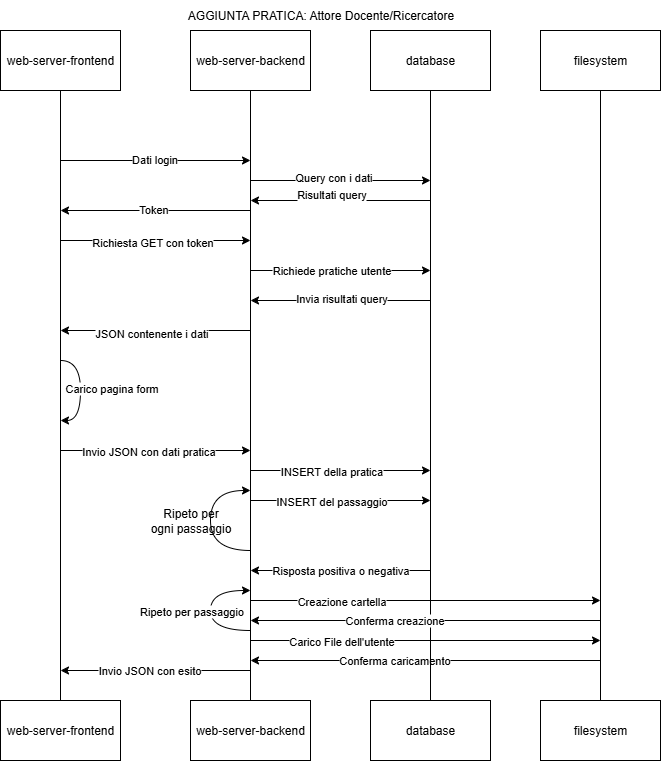

The diagram above was exported from draw.io. Its source (the exported page's mxGraphModel, read from the mxfile embedded in the PNG):
<mxGraphModel dx="2244" dy="1756" grid="1" gridSize="10" guides="1" tooltips="1" connect="1" arrows="1" fold="1" page="1" pageScale="1" pageWidth="827" pageHeight="1169" math="0" shadow="0">
  <root>
    <mxCell id="0" />
    <mxCell id="1" parent="0" />
    <mxCell id="Fez5cNPgfiOuVHBawfNf-38" value="" style="group" parent="1" connectable="0" vertex="1">
      <mxGeometry x="1250" width="660" height="760" as="geometry" />
    </mxCell>
    <mxCell id="ayM6POHVyx6RDkYrtm0z-6" value="" style="group" parent="Fez5cNPgfiOuVHBawfNf-38" connectable="0" vertex="1">
      <mxGeometry y="30" width="120" height="730" as="geometry" />
    </mxCell>
    <mxCell id="ayM6POHVyx6RDkYrtm0z-3" value="web-server-frontend" style="rounded=0;whiteSpace=wrap;html=1;" parent="ayM6POHVyx6RDkYrtm0z-6" vertex="1">
      <mxGeometry width="120" height="60" as="geometry" />
    </mxCell>
    <mxCell id="ayM6POHVyx6RDkYrtm0z-4" value="web-server-frontend" style="rounded=0;whiteSpace=wrap;html=1;" parent="ayM6POHVyx6RDkYrtm0z-6" vertex="1">
      <mxGeometry y="670" width="120" height="60" as="geometry" />
    </mxCell>
    <mxCell id="ayM6POHVyx6RDkYrtm0z-5" value="" style="endArrow=none;html=1;rounded=0;entryX=0.5;entryY=1;entryDx=0;entryDy=0;exitX=0.5;exitY=0;exitDx=0;exitDy=0;" parent="ayM6POHVyx6RDkYrtm0z-6" source="ayM6POHVyx6RDkYrtm0z-4" target="ayM6POHVyx6RDkYrtm0z-3" edge="1">
      <mxGeometry width="50" height="50" relative="1" as="geometry">
        <mxPoint x="210" y="710" as="sourcePoint" />
        <mxPoint x="260" y="660" as="targetPoint" />
      </mxGeometry>
    </mxCell>
    <mxCell id="Fez5cNPgfiOuVHBawfNf-36" value="" style="endArrow=classic;html=1;rounded=0;" parent="ayM6POHVyx6RDkYrtm0z-6" edge="1">
      <mxGeometry width="50" height="50" relative="1" as="geometry">
        <mxPoint x="250" y="640" as="sourcePoint" />
        <mxPoint x="60" y="640" as="targetPoint" />
      </mxGeometry>
    </mxCell>
    <mxCell id="Fez5cNPgfiOuVHBawfNf-37" value="Invio JSON con esito" style="edgeLabel;html=1;align=center;verticalAlign=middle;resizable=0;points=[];" parent="Fez5cNPgfiOuVHBawfNf-36" connectable="0" vertex="1">
      <mxGeometry x="0.0737" y="-1" relative="1" as="geometry">
        <mxPoint as="offset" />
      </mxGeometry>
    </mxCell>
    <mxCell id="ayM6POHVyx6RDkYrtm0z-7" value="" style="group" parent="Fez5cNPgfiOuVHBawfNf-38" connectable="0" vertex="1">
      <mxGeometry x="190" y="30" width="120" height="730" as="geometry" />
    </mxCell>
    <mxCell id="ayM6POHVyx6RDkYrtm0z-8" value="web-server-backend" style="rounded=0;whiteSpace=wrap;html=1;" parent="ayM6POHVyx6RDkYrtm0z-7" vertex="1">
      <mxGeometry width="120" height="60" as="geometry" />
    </mxCell>
    <mxCell id="ayM6POHVyx6RDkYrtm0z-9" value="web-server-backend" style="rounded=0;whiteSpace=wrap;html=1;" parent="ayM6POHVyx6RDkYrtm0z-7" vertex="1">
      <mxGeometry y="670" width="120" height="60" as="geometry" />
    </mxCell>
    <mxCell id="ayM6POHVyx6RDkYrtm0z-10" value="" style="endArrow=none;html=1;rounded=0;entryX=0.5;entryY=1;entryDx=0;entryDy=0;exitX=0.5;exitY=0;exitDx=0;exitDy=0;" parent="ayM6POHVyx6RDkYrtm0z-7" source="ayM6POHVyx6RDkYrtm0z-9" target="ayM6POHVyx6RDkYrtm0z-8" edge="1">
      <mxGeometry width="50" height="50" relative="1" as="geometry">
        <mxPoint x="210" y="710" as="sourcePoint" />
        <mxPoint x="260" y="660" as="targetPoint" />
      </mxGeometry>
    </mxCell>
    <mxCell id="Fez5cNPgfiOuVHBawfNf-4" value="" style="endArrow=classic;html=1;rounded=0;" parent="ayM6POHVyx6RDkYrtm0z-7" edge="1">
      <mxGeometry width="50" height="50" relative="1" as="geometry">
        <mxPoint x="60" y="180" as="sourcePoint" />
        <mxPoint x="-130" y="180" as="targetPoint" />
      </mxGeometry>
    </mxCell>
    <mxCell id="Fez5cNPgfiOuVHBawfNf-5" value="Token" style="edgeLabel;html=1;align=center;verticalAlign=middle;resizable=0;points=[];" parent="Fez5cNPgfiOuVHBawfNf-4" connectable="0" vertex="1">
      <mxGeometry x="0.0211" y="-2" relative="1" as="geometry">
        <mxPoint as="offset" />
      </mxGeometry>
    </mxCell>
    <mxCell id="Fez5cNPgfiOuVHBawfNf-31" value="Ripeto per &lt;br&gt;ogni passaggio" style="text;html=1;align=center;verticalAlign=middle;resizable=0;points=[];autosize=1;strokeColor=none;fillColor=none;" parent="ayM6POHVyx6RDkYrtm0z-7" vertex="1">
      <mxGeometry x="-50" y="470" width="100" height="40" as="geometry" />
    </mxCell>
    <mxCell id="AYYAhYePlWgIAPmdibwj-56" value="" style="endArrow=classic;html=1;rounded=0;" edge="1" parent="ayM6POHVyx6RDkYrtm0z-7">
      <mxGeometry width="50" height="50" relative="1" as="geometry">
        <mxPoint x="60" y="610" as="sourcePoint" />
        <mxPoint x="410" y="610" as="targetPoint" />
      </mxGeometry>
    </mxCell>
    <mxCell id="AYYAhYePlWgIAPmdibwj-57" value="Carico File dell'utente" style="edgeLabel;html=1;align=center;verticalAlign=middle;resizable=0;points=[];" connectable="0" vertex="1" parent="AYYAhYePlWgIAPmdibwj-56">
      <mxGeometry x="-0.5543" y="2" relative="1" as="geometry">
        <mxPoint x="12" y="2" as="offset" />
      </mxGeometry>
    </mxCell>
    <mxCell id="AYYAhYePlWgIAPmdibwj-58" value="" style="endArrow=classic;html=1;rounded=0;" edge="1" parent="ayM6POHVyx6RDkYrtm0z-7">
      <mxGeometry width="50" height="50" relative="1" as="geometry">
        <mxPoint x="410" y="630" as="sourcePoint" />
        <mxPoint x="60" y="630" as="targetPoint" />
      </mxGeometry>
    </mxCell>
    <mxCell id="AYYAhYePlWgIAPmdibwj-59" value="Conferma caricamento" style="edgeLabel;html=1;align=center;verticalAlign=middle;resizable=0;points=[];" connectable="0" vertex="1" parent="AYYAhYePlWgIAPmdibwj-58">
      <mxGeometry x="0.1771" y="-1" relative="1" as="geometry">
        <mxPoint as="offset" />
      </mxGeometry>
    </mxCell>
    <mxCell id="ayM6POHVyx6RDkYrtm0z-11" value="" style="group" parent="Fez5cNPgfiOuVHBawfNf-38" connectable="0" vertex="1">
      <mxGeometry x="370" y="30" width="120" height="730" as="geometry" />
    </mxCell>
    <mxCell id="ayM6POHVyx6RDkYrtm0z-12" value="database" style="rounded=0;whiteSpace=wrap;html=1;" parent="ayM6POHVyx6RDkYrtm0z-11" vertex="1">
      <mxGeometry width="120" height="60" as="geometry" />
    </mxCell>
    <mxCell id="ayM6POHVyx6RDkYrtm0z-13" value="database" style="rounded=0;whiteSpace=wrap;html=1;" parent="ayM6POHVyx6RDkYrtm0z-11" vertex="1">
      <mxGeometry y="670" width="120" height="60" as="geometry" />
    </mxCell>
    <mxCell id="ayM6POHVyx6RDkYrtm0z-14" value="" style="endArrow=none;html=1;rounded=0;entryX=0.5;entryY=1;entryDx=0;entryDy=0;exitX=0.5;exitY=0;exitDx=0;exitDy=0;" parent="ayM6POHVyx6RDkYrtm0z-11" source="ayM6POHVyx6RDkYrtm0z-13" target="ayM6POHVyx6RDkYrtm0z-12" edge="1">
      <mxGeometry width="50" height="50" relative="1" as="geometry">
        <mxPoint x="210" y="710" as="sourcePoint" />
        <mxPoint x="260" y="660" as="targetPoint" />
      </mxGeometry>
    </mxCell>
    <mxCell id="ayM6POHVyx6RDkYrtm0z-15" value="" style="group" parent="Fez5cNPgfiOuVHBawfNf-38" connectable="0" vertex="1">
      <mxGeometry x="540" y="30" width="120" height="730" as="geometry" />
    </mxCell>
    <mxCell id="ayM6POHVyx6RDkYrtm0z-16" value="filesystem" style="rounded=0;whiteSpace=wrap;html=1;" parent="ayM6POHVyx6RDkYrtm0z-15" vertex="1">
      <mxGeometry width="120" height="60" as="geometry" />
    </mxCell>
    <mxCell id="ayM6POHVyx6RDkYrtm0z-17" value="filesystem" style="rounded=0;whiteSpace=wrap;html=1;" parent="ayM6POHVyx6RDkYrtm0z-15" vertex="1">
      <mxGeometry y="670" width="120" height="60" as="geometry" />
    </mxCell>
    <mxCell id="ayM6POHVyx6RDkYrtm0z-18" value="" style="endArrow=none;html=1;rounded=0;entryX=0.5;entryY=1;entryDx=0;entryDy=0;exitX=0.5;exitY=0;exitDx=0;exitDy=0;" parent="ayM6POHVyx6RDkYrtm0z-15" source="ayM6POHVyx6RDkYrtm0z-17" target="ayM6POHVyx6RDkYrtm0z-16" edge="1">
      <mxGeometry width="50" height="50" relative="1" as="geometry">
        <mxPoint x="210" y="710" as="sourcePoint" />
        <mxPoint x="260" y="660" as="targetPoint" />
      </mxGeometry>
    </mxCell>
    <mxCell id="Fez5cNPgfiOuVHBawfNf-2" value="" style="endArrow=classic;html=1;rounded=0;" parent="Fez5cNPgfiOuVHBawfNf-38" edge="1">
      <mxGeometry width="50" height="50" relative="1" as="geometry">
        <mxPoint x="60" y="160" as="sourcePoint" />
        <mxPoint x="250" y="160" as="targetPoint" />
      </mxGeometry>
    </mxCell>
    <mxCell id="Fez5cNPgfiOuVHBawfNf-3" value="Dati login" style="edgeLabel;html=1;align=center;verticalAlign=middle;resizable=0;points=[];" parent="Fez5cNPgfiOuVHBawfNf-2" connectable="0" vertex="1">
      <mxGeometry x="-0.0105" y="2" relative="1" as="geometry">
        <mxPoint as="offset" />
      </mxGeometry>
    </mxCell>
    <mxCell id="Fez5cNPgfiOuVHBawfNf-6" value="" style="endArrow=classic;html=1;rounded=0;" parent="Fez5cNPgfiOuVHBawfNf-38" edge="1">
      <mxGeometry width="50" height="50" relative="1" as="geometry">
        <mxPoint x="250" y="180" as="sourcePoint" />
        <mxPoint x="430" y="180" as="targetPoint" />
      </mxGeometry>
    </mxCell>
    <mxCell id="Fez5cNPgfiOuVHBawfNf-7" value="Text" style="edgeLabel;html=1;align=center;verticalAlign=middle;resizable=0;points=[];" parent="Fez5cNPgfiOuVHBawfNf-6" connectable="0" vertex="1">
      <mxGeometry x="-0.1" y="2" relative="1" as="geometry">
        <mxPoint as="offset" />
      </mxGeometry>
    </mxCell>
    <mxCell id="Fez5cNPgfiOuVHBawfNf-8" value="Query con i dati" style="edgeLabel;html=1;align=center;verticalAlign=middle;resizable=0;points=[];" parent="Fez5cNPgfiOuVHBawfNf-6" connectable="0" vertex="1">
      <mxGeometry x="-0.0778" y="4" relative="1" as="geometry">
        <mxPoint as="offset" />
      </mxGeometry>
    </mxCell>
    <mxCell id="Fez5cNPgfiOuVHBawfNf-9" value="" style="endArrow=classic;html=1;rounded=0;" parent="Fez5cNPgfiOuVHBawfNf-38" edge="1">
      <mxGeometry width="50" height="50" relative="1" as="geometry">
        <mxPoint x="430" y="200" as="sourcePoint" />
        <mxPoint x="250" y="200" as="targetPoint" />
      </mxGeometry>
    </mxCell>
    <mxCell id="Fez5cNPgfiOuVHBawfNf-10" value="Risultati query" style="edgeLabel;html=1;align=center;verticalAlign=middle;resizable=0;points=[];" parent="Fez5cNPgfiOuVHBawfNf-9" connectable="0" vertex="1">
      <mxGeometry x="0.1111" y="5" relative="1" as="geometry">
        <mxPoint y="-12" as="offset" />
      </mxGeometry>
    </mxCell>
    <mxCell id="Fez5cNPgfiOuVHBawfNf-11" value="" style="endArrow=classic;html=1;rounded=0;" parent="Fez5cNPgfiOuVHBawfNf-38" edge="1">
      <mxGeometry width="50" height="50" relative="1" as="geometry">
        <mxPoint x="60" y="240" as="sourcePoint" />
        <mxPoint x="250" y="240" as="targetPoint" />
      </mxGeometry>
    </mxCell>
    <mxCell id="Fez5cNPgfiOuVHBawfNf-12" value="Richiesta GET con token" style="edgeLabel;html=1;align=center;verticalAlign=middle;resizable=0;points=[];" parent="Fez5cNPgfiOuVHBawfNf-11" connectable="0" vertex="1">
      <mxGeometry x="-0.0421" y="-1" relative="1" as="geometry">
        <mxPoint as="offset" />
      </mxGeometry>
    </mxCell>
    <mxCell id="Fez5cNPgfiOuVHBawfNf-14" value="" style="endArrow=classic;html=1;rounded=0;" parent="Fez5cNPgfiOuVHBawfNf-38" edge="1">
      <mxGeometry width="50" height="50" relative="1" as="geometry">
        <mxPoint x="250" y="270" as="sourcePoint" />
        <mxPoint x="430" y="270" as="targetPoint" />
      </mxGeometry>
    </mxCell>
    <mxCell id="Fez5cNPgfiOuVHBawfNf-15" value="Richiede pratiche utente" style="edgeLabel;html=1;align=center;verticalAlign=middle;resizable=0;points=[];" parent="Fez5cNPgfiOuVHBawfNf-14" connectable="0" vertex="1">
      <mxGeometry x="-0.1333" y="1" relative="1" as="geometry">
        <mxPoint x="2" as="offset" />
      </mxGeometry>
    </mxCell>
    <mxCell id="Fez5cNPgfiOuVHBawfNf-17" value="" style="endArrow=classic;html=1;rounded=0;" parent="Fez5cNPgfiOuVHBawfNf-38" edge="1">
      <mxGeometry width="50" height="50" relative="1" as="geometry">
        <mxPoint x="430" y="300" as="sourcePoint" />
        <mxPoint x="250" y="300" as="targetPoint" />
      </mxGeometry>
    </mxCell>
    <mxCell id="Fez5cNPgfiOuVHBawfNf-18" value="Invia risultati query" style="edgeLabel;html=1;align=center;verticalAlign=middle;resizable=0;points=[];" parent="Fez5cNPgfiOuVHBawfNf-17" connectable="0" vertex="1">
      <mxGeometry x="0.1556" y="-3" relative="1" as="geometry">
        <mxPoint x="14" as="offset" />
      </mxGeometry>
    </mxCell>
    <mxCell id="Fez5cNPgfiOuVHBawfNf-19" value="" style="endArrow=classic;html=1;rounded=0;" parent="Fez5cNPgfiOuVHBawfNf-38" edge="1">
      <mxGeometry width="50" height="50" relative="1" as="geometry">
        <mxPoint x="250" y="330" as="sourcePoint" />
        <mxPoint x="60" y="330" as="targetPoint" />
      </mxGeometry>
    </mxCell>
    <mxCell id="Fez5cNPgfiOuVHBawfNf-20" value="JSON contenente i dati" style="edgeLabel;html=1;align=center;verticalAlign=middle;resizable=0;points=[];" parent="Fez5cNPgfiOuVHBawfNf-19" connectable="0" vertex="1">
      <mxGeometry x="0.1263" y="2" relative="1" as="geometry">
        <mxPoint x="7" as="offset" />
      </mxGeometry>
    </mxCell>
    <mxCell id="Fez5cNPgfiOuVHBawfNf-21" value="AGGIUNTA PRATICA: Attore Docente/Ricercatore" style="text;html=1;align=center;verticalAlign=middle;resizable=0;points=[];autosize=1;strokeColor=none;fillColor=none;" parent="Fez5cNPgfiOuVHBawfNf-38" vertex="1">
      <mxGeometry x="175" width="290" height="30" as="geometry" />
    </mxCell>
    <mxCell id="Fez5cNPgfiOuVHBawfNf-22" value="" style="endArrow=classic;html=1;rounded=0;edgeStyle=orthogonalEdgeStyle;curved=1;" parent="Fez5cNPgfiOuVHBawfNf-38" edge="1">
      <mxGeometry width="50" height="50" relative="1" as="geometry">
        <mxPoint x="60" y="360" as="sourcePoint" />
        <mxPoint x="60" y="420" as="targetPoint" />
        <Array as="points">
          <mxPoint x="80" y="360" />
          <mxPoint x="80" y="420" />
        </Array>
      </mxGeometry>
    </mxCell>
    <mxCell id="Fez5cNPgfiOuVHBawfNf-23" value="Carico pagina form" style="edgeLabel;html=1;align=center;verticalAlign=middle;resizable=0;points=[];" parent="Fez5cNPgfiOuVHBawfNf-22" connectable="0" vertex="1">
      <mxGeometry x="0.0367" y="1" relative="1" as="geometry">
        <mxPoint x="29" y="-4" as="offset" />
      </mxGeometry>
    </mxCell>
    <mxCell id="Fez5cNPgfiOuVHBawfNf-24" value="" style="endArrow=classic;html=1;rounded=0;" parent="Fez5cNPgfiOuVHBawfNf-38" edge="1">
      <mxGeometry width="50" height="50" relative="1" as="geometry">
        <mxPoint x="60" y="450" as="sourcePoint" />
        <mxPoint x="250" y="450" as="targetPoint" />
      </mxGeometry>
    </mxCell>
    <mxCell id="Fez5cNPgfiOuVHBawfNf-25" value="Invio JSON con dati pratica" style="edgeLabel;html=1;align=center;verticalAlign=middle;resizable=0;points=[];" parent="Fez5cNPgfiOuVHBawfNf-24" connectable="0" vertex="1">
      <mxGeometry x="-0.0916" relative="1" as="geometry">
        <mxPoint as="offset" />
      </mxGeometry>
    </mxCell>
    <mxCell id="Fez5cNPgfiOuVHBawfNf-26" value="" style="endArrow=classic;html=1;rounded=0;" parent="Fez5cNPgfiOuVHBawfNf-38" edge="1">
      <mxGeometry width="50" height="50" relative="1" as="geometry">
        <mxPoint x="250" y="470" as="sourcePoint" />
        <mxPoint x="430" y="470" as="targetPoint" />
      </mxGeometry>
    </mxCell>
    <mxCell id="Fez5cNPgfiOuVHBawfNf-27" value="INSERT della pratica" style="edgeLabel;html=1;align=center;verticalAlign=middle;resizable=0;points=[];" parent="Fez5cNPgfiOuVHBawfNf-26" connectable="0" vertex="1">
      <mxGeometry x="-0.2569" relative="1" as="geometry">
        <mxPoint x="13" as="offset" />
      </mxGeometry>
    </mxCell>
    <mxCell id="Fez5cNPgfiOuVHBawfNf-28" value="" style="endArrow=classic;html=1;rounded=0;" parent="Fez5cNPgfiOuVHBawfNf-38" edge="1">
      <mxGeometry width="50" height="50" relative="1" as="geometry">
        <mxPoint x="250" y="500" as="sourcePoint" />
        <mxPoint x="430" y="500" as="targetPoint" />
      </mxGeometry>
    </mxCell>
    <mxCell id="Fez5cNPgfiOuVHBawfNf-29" value="INSERT del passaggio" style="edgeLabel;html=1;align=center;verticalAlign=middle;resizable=0;points=[];" parent="Fez5cNPgfiOuVHBawfNf-28" connectable="0" vertex="1">
      <mxGeometry x="-0.3111" y="-3" relative="1" as="geometry">
        <mxPoint x="18" y="-3" as="offset" />
      </mxGeometry>
    </mxCell>
    <mxCell id="Fez5cNPgfiOuVHBawfNf-30" value="" style="endArrow=classic;html=1;rounded=0;edgeStyle=orthogonalEdgeStyle;curved=1;" parent="Fez5cNPgfiOuVHBawfNf-38" edge="1">
      <mxGeometry width="50" height="50" relative="1" as="geometry">
        <mxPoint x="250" y="550" as="sourcePoint" />
        <mxPoint x="250" y="490" as="targetPoint" />
        <Array as="points">
          <mxPoint x="210" y="550" />
          <mxPoint x="210" y="490" />
        </Array>
      </mxGeometry>
    </mxCell>
    <mxCell id="Fez5cNPgfiOuVHBawfNf-32" value="" style="endArrow=classic;html=1;rounded=0;" parent="Fez5cNPgfiOuVHBawfNf-38" edge="1">
      <mxGeometry width="50" height="50" relative="1" as="geometry">
        <mxPoint x="430" y="570" as="sourcePoint" />
        <mxPoint x="250" y="570" as="targetPoint" />
      </mxGeometry>
    </mxCell>
    <mxCell id="Fez5cNPgfiOuVHBawfNf-35" value="Risposta positiva o negativa" style="edgeLabel;html=1;align=center;verticalAlign=middle;resizable=0;points=[];" parent="Fez5cNPgfiOuVHBawfNf-32" connectable="0" vertex="1">
      <mxGeometry x="0.0016" y="-1" relative="1" as="geometry">
        <mxPoint as="offset" />
      </mxGeometry>
    </mxCell>
    <mxCell id="twWhFq07AHLFeprQ4Z9D-1" value="" style="endArrow=classic;html=1;rounded=0;" parent="Fez5cNPgfiOuVHBawfNf-38" edge="1">
      <mxGeometry width="50" height="50" relative="1" as="geometry">
        <mxPoint x="250" y="600" as="sourcePoint" />
        <mxPoint x="600" y="600" as="targetPoint" />
      </mxGeometry>
    </mxCell>
    <mxCell id="twWhFq07AHLFeprQ4Z9D-2" value="Creazione cartella" style="edgeLabel;html=1;align=center;verticalAlign=middle;resizable=0;points=[];" parent="twWhFq07AHLFeprQ4Z9D-1" connectable="0" vertex="1">
      <mxGeometry x="-0.5543" y="2" relative="1" as="geometry">
        <mxPoint x="12" y="2" as="offset" />
      </mxGeometry>
    </mxCell>
    <mxCell id="twWhFq07AHLFeprQ4Z9D-3" value="" style="endArrow=classic;html=1;rounded=0;" parent="Fez5cNPgfiOuVHBawfNf-38" edge="1">
      <mxGeometry width="50" height="50" relative="1" as="geometry">
        <mxPoint x="600" y="620" as="sourcePoint" />
        <mxPoint x="250" y="620" as="targetPoint" />
      </mxGeometry>
    </mxCell>
    <mxCell id="twWhFq07AHLFeprQ4Z9D-4" value="Conferma creazione" style="edgeLabel;html=1;align=center;verticalAlign=middle;resizable=0;points=[];" parent="twWhFq07AHLFeprQ4Z9D-3" connectable="0" vertex="1">
      <mxGeometry x="0.1771" y="-1" relative="1" as="geometry">
        <mxPoint as="offset" />
      </mxGeometry>
    </mxCell>
    <mxCell id="twWhFq07AHLFeprQ4Z9D-5" value="" style="endArrow=classic;html=1;rounded=0;edgeStyle=orthogonalEdgeStyle;curved=1;" parent="1" edge="1">
      <mxGeometry width="50" height="50" relative="1" as="geometry">
        <mxPoint x="1500" y="630" as="sourcePoint" />
        <mxPoint x="1500" y="590" as="targetPoint" />
        <Array as="points">
          <mxPoint x="1460" y="630" />
          <mxPoint x="1460" y="590" />
        </Array>
      </mxGeometry>
    </mxCell>
    <mxCell id="twWhFq07AHLFeprQ4Z9D-6" value="Ripeto per passaggio" style="edgeLabel;html=1;align=center;verticalAlign=middle;resizable=0;points=[];" parent="twWhFq07AHLFeprQ4Z9D-5" connectable="0" vertex="1">
      <mxGeometry x="0.0111" relative="1" as="geometry">
        <mxPoint x="-20" as="offset" />
      </mxGeometry>
    </mxCell>
  </root>
</mxGraphModel>